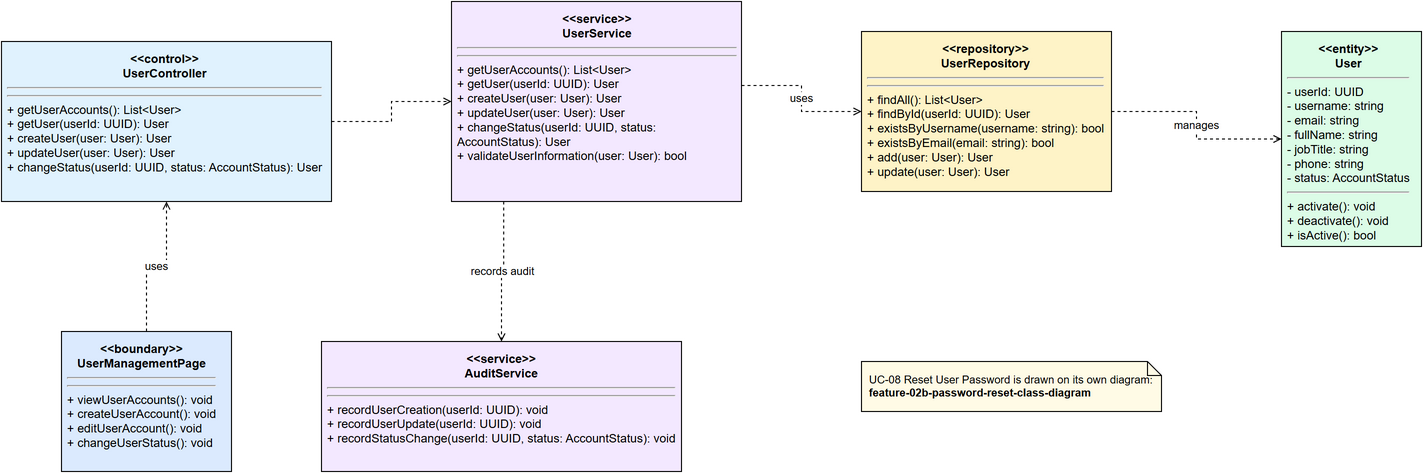

The diagram above was exported from draw.io. Its source (the exported page's mxGraphModel, read from the mxfile embedded in the PNG):
<mxGraphModel dx="1406" dy="1958" grid="1" gridSize="10" guides="1" tooltips="1" connect="1" arrows="1" fold="1" page="1" pageScale="1" pageWidth="2600" pageHeight="1200" math="0" shadow="0">
  <root>
    <mxCell id="0" />
    <mxCell id="1" parent="0" />
    <mxCell id="2" parent="1" style="rounded=0;whiteSpace=wrap;html=1;verticalAlign=top;align=left;spacing=6;strokeColor=#000000;fillColor=#dbeafe;fontSize=12;" value="&lt;div style='text-align:center;font-weight:bold'&gt;&amp;lt;&amp;lt;boundary&amp;gt;&amp;gt;&lt;br/&gt;UserManagementPage&lt;/div&gt;&lt;hr/&gt;&lt;div style='text-align:left'&gt; &lt;/div&gt;&lt;hr/&gt;&lt;div style='text-align:left'&gt;+ viewUserAccounts(): void&lt;br/&gt;+ createUserAccount(): void&lt;br/&gt;+ editUserAccount(): void&lt;br/&gt;+ changeUserStatus(): void&lt;/div&gt;" vertex="1">
      <mxGeometry height="140" width="170" x="620" y="420" as="geometry" />
    </mxCell>
    <mxCell id="3" parent="1" style="rounded=0;whiteSpace=wrap;html=1;verticalAlign=top;align=left;spacing=6;strokeColor=#000000;fillColor=#e0f2fe;fontSize=12;" value="&lt;div style='text-align:center;font-weight:bold'&gt;&amp;lt;&amp;lt;control&amp;gt;&amp;gt;&lt;br/&gt;UserController&lt;/div&gt;&lt;hr/&gt;&lt;div style='text-align:left'&gt; &lt;/div&gt;&lt;hr/&gt;&lt;div style='text-align:left'&gt;+ getUserAccounts(): List&amp;lt;User&amp;gt;&lt;br/&gt;+ getUser(userId: UUID): User&lt;br/&gt;+ createUser(user: User): User&lt;br/&gt;+ updateUser(user: User): User&lt;br/&gt;+ changeStatus(userId: UUID, status: AccountStatus): User&lt;/div&gt;" vertex="1">
      <mxGeometry height="160" width="330" x="560" y="130" as="geometry" />
    </mxCell>
    <mxCell id="4" parent="1" style="rounded=0;whiteSpace=wrap;html=1;verticalAlign=top;align=left;spacing=6;strokeColor=#000000;fillColor=#f3e8ff;fontSize=12;" value="&lt;div style='text-align:center;font-weight:bold'&gt;&amp;lt;&amp;lt;service&amp;gt;&amp;gt;&lt;br/&gt;UserService&lt;/div&gt;&lt;hr/&gt;&lt;div style='text-align:left'&gt; &lt;/div&gt;&lt;hr/&gt;&lt;div style='text-align:left'&gt;+ getUserAccounts(): List&amp;lt;User&amp;gt;&lt;br/&gt;+ getUser(userId: UUID): User&lt;br/&gt;+ createUser(user: User): User&lt;br/&gt;+ updateUser(user: User): User&lt;br/&gt;+ changeStatus(userId: UUID, status: AccountStatus): User&lt;br/&gt;+ validateUserInformation(user: User): bool&lt;/div&gt;" vertex="1">
      <mxGeometry height="200" width="290" x="1010" y="90" as="geometry" />
    </mxCell>
    <mxCell id="5" parent="1" style="rounded=0;whiteSpace=wrap;html=1;verticalAlign=top;align=left;spacing=6;strokeColor=#000000;fillColor=#fef3c7;fontSize=12;" value="&lt;div style='text-align:center;font-weight:bold'&gt;&amp;lt;&amp;lt;repository&amp;gt;&amp;gt;&lt;br/&gt;UserRepository&lt;/div&gt;&lt;hr/&gt;&lt;div style='text-align:left'&gt; &lt;/div&gt;&lt;hr/&gt;&lt;div style='text-align:left'&gt;+ findAll(): List&amp;lt;User&amp;gt;&lt;br/&gt;+ findById(userId: UUID): User&lt;br/&gt;+ existsByUsername(username: string): bool&lt;br/&gt;+ existsByEmail(email: string): bool&lt;br/&gt;+ add(user: User): User&lt;br/&gt;+ update(user: User): User&lt;/div&gt;" vertex="1">
      <mxGeometry height="160" width="250" x="1420" y="120" as="geometry" />
    </mxCell>
    <mxCell id="6" parent="1" style="rounded=0;whiteSpace=wrap;html=1;verticalAlign=top;align=left;spacing=6;strokeColor=#000000;fillColor=#dcfce7;fontSize=12;" value="&lt;div style='text-align:center;font-weight:bold'&gt;&amp;lt;&amp;lt;entity&amp;gt;&amp;gt;&lt;br/&gt;User&lt;/div&gt;&lt;hr/&gt;&lt;div style='text-align:left'&gt;- userId: UUID&lt;br/&gt;- username: string&lt;br/&gt;- email: string&lt;br/&gt;- fullName: string&lt;br/&gt;- jobTitle: string&lt;br/&gt;- phone: string&lt;br/&gt;- status: AccountStatus&lt;/div&gt;&lt;hr/&gt;&lt;div style='text-align:left'&gt;+ activate(): void&lt;br/&gt;+ deactivate(): void&lt;br/&gt;+ isActive(): bool&lt;/div&gt;" vertex="1">
      <mxGeometry height="215" width="140" x="1840" y="120" as="geometry" />
    </mxCell>
    <mxCell id="7" parent="1" style="rounded=0;whiteSpace=wrap;html=1;verticalAlign=top;align=left;spacing=6;strokeColor=#000000;fillColor=#f3e8ff;fontSize=12;" value="&lt;div style='text-align:center;font-weight:bold'&gt;&amp;lt;&amp;lt;service&amp;gt;&amp;gt;&lt;br/&gt;AuditService&lt;/div&gt;&lt;hr/&gt;&lt;div style='text-align:left'&gt; &lt;/div&gt;&lt;hr/&gt;&lt;div style='text-align:left'&gt;+ recordUserCreation(userId: UUID): void&lt;br/&gt;+ recordUserUpdate(userId: UUID): void&lt;br/&gt;+ recordStatusChange(userId: UUID, status: AccountStatus): void&lt;/div&gt;" vertex="1">
      <mxGeometry height="130" width="360" x="880" y="430" as="geometry" />
    </mxCell>
    <mxCell id="20" edge="1" parent="1" source="2" style="edgeStyle=orthogonalEdgeStyle;rounded=0;orthogonalLoop=1;jettySize=auto;html=1;dashed=1;endArrow=open;endFill=0;fontSize=11;exitX=0.5;exitY=0;exitDx=0;exitDy=0;" target="3" value="uses">
      <mxGeometry relative="1" as="geometry" />
    </mxCell>
    <mxCell id="21" edge="1" parent="1" source="3" style="edgeStyle=orthogonalEdgeStyle;rounded=0;orthogonalLoop=1;jettySize=auto;html=1;dashed=1;endArrow=open;endFill=0;fontSize=11;exitX=1;exitY=0.5;exitDx=0;exitDy=0;entryX=0;entryY=0.5;entryDx=0;entryDy=0;" target="4" value="">
      <mxGeometry relative="1" as="geometry" />
    </mxCell>
    <mxCell id="22" edge="1" parent="1" source="4" style="edgeStyle=orthogonalEdgeStyle;rounded=0;orthogonalLoop=1;jettySize=auto;html=1;dashed=1;endArrow=open;endFill=0;fontSize=11;exitX=1;exitY=0.42;exitDx=0;exitDy=0;entryX=0;entryY=0.5;entryDx=0;entryDy=0;" target="5" value="uses">
      <mxGeometry relative="1" as="geometry" />
    </mxCell>
    <mxCell id="23" edge="1" parent="1" source="5" style="edgeStyle=orthogonalEdgeStyle;rounded=0;orthogonalLoop=1;jettySize=auto;html=1;dashed=1;endArrow=open;endFill=0;fontSize=11;exitX=1;exitY=0.5;exitDx=0;exitDy=0;entryX=0;entryY=0.5;entryDx=0;entryDy=0;" target="6" value="manages">
      <mxGeometry relative="1" as="geometry" />
    </mxCell>
    <mxCell id="24" edge="1" parent="1" source="4" style="edgeStyle=orthogonalEdgeStyle;rounded=0;orthogonalLoop=1;jettySize=auto;html=1;dashed=1;endArrow=open;endFill=0;fontSize=11;exitX=0.18;exitY=1.0;exitDx=0;exitDy=0;entryX=0.5;entryY=0.0;entryDx=0;entryDy=0;" target="7" value="records audit">
      <mxGeometry relative="1" as="geometry" />
    </mxCell>
    <mxCell id="30" parent="1" style="shape=note;whiteSpace=wrap;html=1;size=14;align=left;spacing=8;fillColor=#fffbe6;strokeColor=#000000;fontSize=11;" value="UC-08 Reset User Password is drawn on its own diagram:&lt;br/&gt;&lt;b&gt;feature-02b-password-reset-class-diagram&lt;/b&gt;" vertex="1">
      <mxGeometry height="50" width="300" x="1420" y="450" as="geometry" />
    </mxCell>
  </root>
</mxGraphModel>